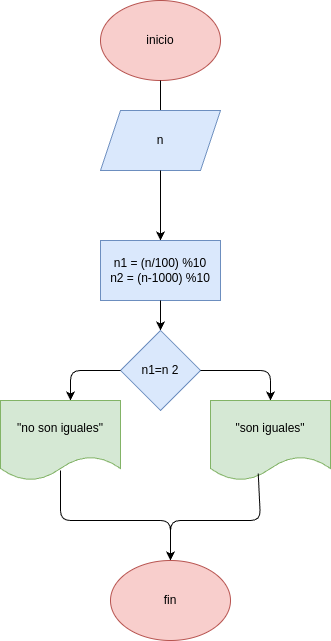

The diagram above was exported from draw.io. Its source (the exported page's mxGraphModel, read from the mxfile embedded in the PNG):
<mxGraphModel dx="346" dy="422" grid="1" gridSize="10" guides="1" tooltips="1" connect="1" arrows="1" fold="1" page="1" pageScale="1" pageWidth="850" pageHeight="1100" math="0" shadow="0">
  <root>
    <mxCell id="0" />
    <mxCell id="1" parent="0" />
    <mxCell id="2" value="inicio" style="ellipse;whiteSpace=wrap;html=1;fillColor=#f8cecc;strokeColor=#b85450;" vertex="1" parent="1">
      <mxGeometry x="120" width="120" height="80" as="geometry" />
    </mxCell>
    <mxCell id="3" value="" style="endArrow=classic;html=1;" edge="1" parent="1">
      <mxGeometry width="50" height="50" relative="1" as="geometry">
        <mxPoint x="180" y="80" as="sourcePoint" />
        <mxPoint x="180" y="130" as="targetPoint" />
      </mxGeometry>
    </mxCell>
    <mxCell id="4" value="n" style="shape=parallelogram;perimeter=parallelogramPerimeter;whiteSpace=wrap;html=1;fixedSize=1;fillColor=#dae8fc;strokeColor=#6c8ebf;" vertex="1" parent="1">
      <mxGeometry x="120" y="110" width="120" height="60" as="geometry" />
    </mxCell>
    <mxCell id="5" value="" style="endArrow=classic;html=1;exitX=0.5;exitY=1;exitDx=0;exitDy=0;" edge="1" parent="1" source="4">
      <mxGeometry width="50" height="50" relative="1" as="geometry">
        <mxPoint x="50" y="240" as="sourcePoint" />
        <mxPoint x="180" y="240" as="targetPoint" />
      </mxGeometry>
    </mxCell>
    <mxCell id="6" value="n1 = (n/100) %10&lt;div&gt;n2 = (n-1000) %10&lt;/div&gt;" style="rounded=0;whiteSpace=wrap;html=1;fillColor=#dae8fc;strokeColor=#6c8ebf;" vertex="1" parent="1">
      <mxGeometry x="120" y="240" width="120" height="60" as="geometry" />
    </mxCell>
    <mxCell id="7" value="" style="endArrow=classic;html=1;" edge="1" parent="1">
      <mxGeometry width="50" height="50" relative="1" as="geometry">
        <mxPoint x="180" y="300" as="sourcePoint" />
        <mxPoint x="180" y="330" as="targetPoint" />
      </mxGeometry>
    </mxCell>
    <mxCell id="8" value="n1=n 2" style="rhombus;whiteSpace=wrap;html=1;fillColor=#dae8fc;strokeColor=#6c8ebf;" vertex="1" parent="1">
      <mxGeometry x="140" y="330" width="80" height="80" as="geometry" />
    </mxCell>
    <mxCell id="9" value="" style="endArrow=classic;html=1;" edge="1" parent="1">
      <mxGeometry width="50" height="50" relative="1" as="geometry">
        <mxPoint x="220" y="370" as="sourcePoint" />
        <mxPoint x="290" y="400" as="targetPoint" />
        <Array as="points">
          <mxPoint x="290" y="370" />
        </Array>
      </mxGeometry>
    </mxCell>
    <mxCell id="12" value="" style="endArrow=classic;html=1;exitX=0;exitY=0.5;exitDx=0;exitDy=0;" edge="1" parent="1" source="8">
      <mxGeometry width="50" height="50" relative="1" as="geometry">
        <mxPoint x="60" y="460" as="sourcePoint" />
        <mxPoint x="90" y="400" as="targetPoint" />
        <Array as="points">
          <mxPoint x="90" y="370" />
        </Array>
      </mxGeometry>
    </mxCell>
    <mxCell id="13" value="&quot;no son iguales&quot;" style="shape=document;whiteSpace=wrap;html=1;boundedLbl=1;fillColor=#d5e8d4;strokeColor=#82b366;" vertex="1" parent="1">
      <mxGeometry x="20" y="400" width="120" height="80" as="geometry" />
    </mxCell>
    <mxCell id="14" value="&quot;son iguales&quot;" style="shape=document;whiteSpace=wrap;html=1;boundedLbl=1;fillColor=#d5e8d4;strokeColor=#82b366;" vertex="1" parent="1">
      <mxGeometry x="230" y="400" width="120" height="80" as="geometry" />
    </mxCell>
    <mxCell id="15" value="" style="endArrow=classic;html=1;" edge="1" parent="1">
      <mxGeometry width="50" height="50" relative="1" as="geometry">
        <mxPoint x="80" y="470" as="sourcePoint" />
        <mxPoint x="190" y="560" as="targetPoint" />
        <Array as="points">
          <mxPoint x="80" y="520" />
          <mxPoint x="190" y="520" />
        </Array>
      </mxGeometry>
    </mxCell>
    <mxCell id="16" value="" style="endArrow=classic;html=1;exitX=0.398;exitY=0.913;exitDx=0;exitDy=0;exitPerimeter=0;" edge="1" parent="1" source="14">
      <mxGeometry width="50" height="50" relative="1" as="geometry">
        <mxPoint x="280" y="470" as="sourcePoint" />
        <mxPoint x="190" y="560" as="targetPoint" />
        <Array as="points">
          <mxPoint x="280" y="520" />
          <mxPoint x="190" y="520" />
        </Array>
      </mxGeometry>
    </mxCell>
    <mxCell id="17" value="fin" style="ellipse;whiteSpace=wrap;html=1;fillColor=#f8cecc;strokeColor=#b85450;" vertex="1" parent="1">
      <mxGeometry x="130" y="560" width="120" height="80" as="geometry" />
    </mxCell>
  </root>
</mxGraphModel>